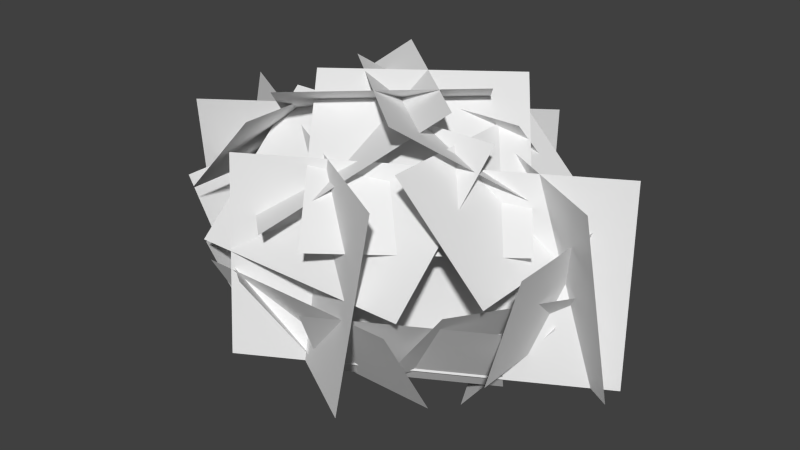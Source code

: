 # Source: CmcTreeHouseFoliage.blend  (saved by Blender 2.74.0; exported with 4.5.12 LTS)
import bpy
from mathutils import Matrix  # noqa: F401  (used for matrix-valued properties, if any)

bpy.ops.wm.read_factory_settings(use_empty=True)
scene = bpy.context.scene
scene.name = 'Scene'

# ---- collections
col_collection_1 = bpy.data.collections.new('Collection 1'); scene.collection.children.link(col_collection_1)

# ---- materials (node trees are filled in below, after node groups)
mat_cmccmctreehouseleaves1_mat = bpy.data.materials.new('CmcCmcTreeHouseLeaves1_MAT')
mat_cmccmctreehouseleaves1_mat.alpha_threshold = 0.0
mat_cmccmctreehouseleaves1_mat.use_transparent_shadow = False
mat_cmccmctreehouseleaves1_mat.roughness = 0.5
mat_cmccmctreehouseleaves2_mat = bpy.data.materials.new('CmcCmcTreeHouseLeaves2_MAT')
mat_cmccmctreehouseleaves2_mat.alpha_threshold = 0.0
mat_cmccmctreehouseleaves2_mat.use_transparent_shadow = False
mat_cmccmctreehouseleaves2_mat.roughness = 0.5

# ---- material node trees

# ---- world
world_world = bpy.data.worlds.new('World'); scene.world = world_world
world_world.color = (0.05088, 0.05088, 0.05088)
world_world.use_sun_shadow = False
world_world.sun_shadow_jitter_overblur = 0.0
world_world.cycles.sampling_method = 'MANUAL'
world_world.cycles.sample_map_resolution = 256

# ---- meshes
me_cmc_treehouse_leaves_019 = bpy.data.meshes.new('CMC_Treehouse_Leaves.019')
me_cmc_treehouse_leaves_019.from_pydata([(9.487, -3.275, 17.02), (-8.197, 11.94, 17.32), (-21.63, -2.835, 4.907), (-3.948, -18.05, 4.61)], [], [(2, 3, 0, 1)])
me_cmc_treehouse_leaves_019.polygons.foreach_set('use_smooth', [True] * 1)
_uv = me_cmc_treehouse_leaves_019.uv_layers.new(name='UVLayer0')
_uv.uv.foreach_set('vector', [0.003053, 0.6166, 0.3086, 0.6166, 0.3086, 0.9969, 0.003053, 0.9969])
me_cmc_treehouse_leaves_019.materials.append(mat_cmccmctreehouseleaves1_mat)
me_cmc_treehouse_leaves_019.use_remesh_preserve_volume = False
me_cmc_treehouse_leaves_019.use_remesh_preserve_attributes = False
me_cmc_treehouse_leaves_019.use_mirror_vertex_groups = False
me_cmc_treehouse_leaves_019.update()
me_cmc_treehouse_leaves_018 = bpy.data.meshes.new('CMC_Treehouse_Leaves.018')
me_cmc_treehouse_leaves_018.from_pydata([(-9.7, -2.614, 17.32), (2.299, -18.57, 4.907), (20.55, -4.047, 4.61), (8.549, 11.91, 17.02)], [], [(1, 2, 3, 0)])
me_cmc_treehouse_leaves_018.polygons.foreach_set('use_smooth', [True] * 1)
_uv = me_cmc_treehouse_leaves_018.uv_layers.new(name='UVLayer0')
_uv.uv.foreach_set('vector', [0.003053, 0.6166, 0.3086, 0.6166, 0.3086, 0.9969, 0.003053, 0.9969])
me_cmc_treehouse_leaves_018.materials.append(mat_cmccmctreehouseleaves1_mat)
me_cmc_treehouse_leaves_018.use_remesh_preserve_volume = False
me_cmc_treehouse_leaves_018.use_remesh_preserve_attributes = False
me_cmc_treehouse_leaves_018.use_mirror_vertex_groups = False
me_cmc_treehouse_leaves_018.update()
me_cmc_treehouse_leaves_017 = bpy.data.meshes.new('CMC_Treehouse_Leaves.017')
me_cmc_treehouse_leaves_017.from_pydata([(13.81, -1.716, 14.23), (-13.64, -1.827, 14.21), (-13.63, -17.3, 0.581), (13.82, -17.19, 0.6013)], [], [(3, 0, 1, 2)])
me_cmc_treehouse_leaves_017.polygons.foreach_set('use_smooth', [True] * 1)
_uv = me_cmc_treehouse_leaves_017.uv_layers.new(name='UVLayer0')
_uv.uv.foreach_set('vector', [0.3129, 0.6822, 0.3129, 0.9969, 0.7024, 0.9969, 0.7024, 0.6822])
me_cmc_treehouse_leaves_017.materials.append(mat_cmccmctreehouseleaves1_mat)
me_cmc_treehouse_leaves_017.use_remesh_preserve_volume = False
me_cmc_treehouse_leaves_017.use_remesh_preserve_attributes = False
me_cmc_treehouse_leaves_017.use_mirror_vertex_groups = False
me_cmc_treehouse_leaves_017.update()
me_cmc_treehouse_leaves_016 = bpy.data.meshes.new('CMC_Treehouse_Leaves.016')
me_cmc_treehouse_leaves_016.from_pydata([(-13.54, 15.0, 2.107), (-13.52, 3.552, 14.38), (13.02, 3.606, 14.38), (13.0, 15.06, 2.107)], [], [(2, 3, 0, 1)])
me_cmc_treehouse_leaves_016.polygons.foreach_set('use_smooth', [True] * 1)
_uv = me_cmc_treehouse_leaves_016.uv_layers.new(name='UVLayer0')
_uv.uv.foreach_set('vector', [0.7054, 0.9969, 0.7054, 0.6792, 0.3144, 0.6792, 0.3144, 0.9969])
me_cmc_treehouse_leaves_016.materials.append(mat_cmccmctreehouseleaves1_mat)
me_cmc_treehouse_leaves_016.use_remesh_preserve_volume = False
me_cmc_treehouse_leaves_016.use_remesh_preserve_attributes = False
me_cmc_treehouse_leaves_016.use_mirror_vertex_groups = False
me_cmc_treehouse_leaves_016.update()
me_cmc_treehouse_leaves_015 = bpy.data.meshes.new('CMC_Treehouse_Leaves.015')
me_cmc_treehouse_leaves_015.from_pydata([(-20.88, -12.56, 2.839), (-10.8, -12.56, 13.65), (-10.8, 10.82, 13.65), (-20.88, 10.82, 2.839)], [], [(2, 3, 0, 1)])
me_cmc_treehouse_leaves_015.polygons.foreach_set('use_smooth', [True] * 1)
_uv = me_cmc_treehouse_leaves_015.uv_layers.new(name='UVLayer0')
_uv.uv.foreach_set('vector', [1.002, 1.0, 1.002, 0.7387, 0.7036, 0.7387, 0.7036, 1.0])
me_cmc_treehouse_leaves_015.materials.append(mat_cmccmctreehouseleaves1_mat)
me_cmc_treehouse_leaves_015.use_remesh_preserve_volume = False
me_cmc_treehouse_leaves_015.use_remesh_preserve_attributes = False
me_cmc_treehouse_leaves_015.use_mirror_vertex_groups = False
me_cmc_treehouse_leaves_015.update()
me_cmc_treehouse_leaves_014 = bpy.data.meshes.new('CMC_Treehouse_Leaves.014')
me_cmc_treehouse_leaves_014.from_pydata([(9.564, -12.27, 13.33), (20.51, -12.29, 2.379), (20.46, 10.52, 2.379), (9.516, 10.54, 13.33)], [], [(3, 0, 1, 2)])
me_cmc_treehouse_leaves_014.polygons.foreach_set('use_smooth', [True] * 1)
_uv = me_cmc_treehouse_leaves_014.uv_layers.new(name='UVLayer0')
_uv.uv.foreach_set('vector', [1.0, 1.0, 0.7051, 1.0, 0.7051, 0.7387, 1.0, 0.7387])
me_cmc_treehouse_leaves_014.materials.append(mat_cmccmctreehouseleaves1_mat)
me_cmc_treehouse_leaves_014.use_remesh_preserve_volume = False
me_cmc_treehouse_leaves_014.use_remesh_preserve_attributes = False
me_cmc_treehouse_leaves_014.use_mirror_vertex_groups = False
me_cmc_treehouse_leaves_014.update()
me_cmc_treehouse_leaves_013 = bpy.data.meshes.new('CMC_Treehouse_Leaves.013')
me_cmc_treehouse_leaves_013.from_pydata([(4.773, 12.33, -15.38), (14.49, 15.2, -2.896), (21.73, -0.8547, -4.834), (12.0, -3.727, -17.32)], [], [(2, 3, 0, 1)])
me_cmc_treehouse_leaves_013.polygons.foreach_set('use_smooth', [True] * 1)
_uv = me_cmc_treehouse_leaves_013.uv_layers.new(name='UVLayer0')
_uv.uv.foreach_set('vector', [0.7793, 0.6286, 0.7793, 0.3845, 0.9876, 0.3845, 0.9876, 0.6286])
me_cmc_treehouse_leaves_013.materials.append(mat_cmccmctreehouseleaves1_mat)
me_cmc_treehouse_leaves_013.use_remesh_preserve_volume = False
me_cmc_treehouse_leaves_013.use_remesh_preserve_attributes = False
me_cmc_treehouse_leaves_013.use_mirror_vertex_groups = False
me_cmc_treehouse_leaves_013.update()
me_cmc_treehouse_leaves_012 = bpy.data.meshes.new('CMC_Treehouse_Leaves.012')
me_cmc_treehouse_leaves_012.from_pydata([(24.36, 1.845, -0.8821), (17.12, -14.21, 1.056), (14.63, 4.717, -13.37), (7.403, -11.34, -11.43)], [], [(3, 2, 0, 1)])
me_cmc_treehouse_leaves_012.polygons.foreach_set('use_smooth', [True] * 1)
_uv = me_cmc_treehouse_leaves_012.uv_layers.new(name='UVLayer0')
_uv.uv.foreach_set('vector', [0.1985, 0.3122, 0.0006321, 0.3122, 0.0006321, 0.6159, 0.1985, 0.6159])
me_cmc_treehouse_leaves_012.materials.append(mat_cmccmctreehouseleaves1_mat)
me_cmc_treehouse_leaves_012.use_remesh_preserve_volume = False
me_cmc_treehouse_leaves_012.use_remesh_preserve_attributes = False
me_cmc_treehouse_leaves_012.use_mirror_vertex_groups = False
me_cmc_treehouse_leaves_012.update()
me_cmc_treehouse_leaves_011 = bpy.data.meshes.new('CMC_Treehouse_Leaves.011')
me_cmc_treehouse_leaves_011.from_pydata([(3.344, -19.89, -1.369), (-0.8653, -12.6, -13.39), (16.7, -2.456, -13.39), (20.91, -9.746, -1.369)], [], [(3, 0, 1, 2)])
me_cmc_treehouse_leaves_011.polygons.foreach_set('use_smooth', [True] * 1)
_uv = me_cmc_treehouse_leaves_011.uv_layers.new(name='UVLayer0')
_uv.uv.foreach_set('vector', [0.3037, 0.2844, 0.6291, 0.2844, 0.6291, 0.0385, 0.3037, 0.0385])
me_cmc_treehouse_leaves_011.materials.append(mat_cmccmctreehouseleaves1_mat)
me_cmc_treehouse_leaves_011.use_remesh_preserve_volume = False
me_cmc_treehouse_leaves_011.use_remesh_preserve_attributes = False
me_cmc_treehouse_leaves_011.use_mirror_vertex_groups = False
me_cmc_treehouse_leaves_011.update()
me_cmc_treehouse_leaves_010 = bpy.data.meshes.new('CMC_Treehouse_Leaves.010')
me_cmc_treehouse_leaves_010.from_pydata([(-5.58, -19.65, -0.7616), (-23.45, -6.771, -3.926), (-16.48, -0.2949, -16.91), (1.387, -13.17, -13.75)], [], [(1, 2, 3, 0)])
me_cmc_treehouse_leaves_010.polygons.foreach_set('use_smooth', [True] * 1)
_uv = me_cmc_treehouse_leaves_010.uv_layers.new(name='UVLayer0')
_uv.uv.foreach_set('vector', [0.004126, 0.2866, 0.004126, 0.004042, 0.3024, 0.004042, 0.3024, 0.2866])
me_cmc_treehouse_leaves_010.materials.append(mat_cmccmctreehouseleaves1_mat)
me_cmc_treehouse_leaves_010.use_remesh_preserve_volume = False
me_cmc_treehouse_leaves_010.use_remesh_preserve_attributes = False
me_cmc_treehouse_leaves_010.use_mirror_vertex_groups = False
me_cmc_treehouse_leaves_010.update()
me_cmc_treehouse_leaves_009 = bpy.data.meshes.new('CMC_Treehouse_Leaves.009')
me_cmc_treehouse_leaves_009.from_pydata([(12.48, -17.44, -1.531), (-12.57, -17.44, -1.531), (-12.57, -10.29, -13.9), (12.48, -10.29, -13.9)], [], [(1, 2, 3, 0)])
me_cmc_treehouse_leaves_009.polygons.foreach_set('use_smooth', [True] * 1)
_uv = me_cmc_treehouse_leaves_009.uv_layers.new(name='UVLayer0')
_uv.uv.foreach_set('vector', [0.4726, 0.6049, 0.4726, 0.2874, 0.2054, 0.2874, 0.2054, 0.6049])
me_cmc_treehouse_leaves_009.materials.append(mat_cmccmctreehouseleaves1_mat)
me_cmc_treehouse_leaves_009.use_remesh_preserve_volume = False
me_cmc_treehouse_leaves_009.use_remesh_preserve_attributes = False
me_cmc_treehouse_leaves_009.use_mirror_vertex_groups = False
me_cmc_treehouse_leaves_009.update()
me_cmc_treehouse_leaves_008 = bpy.data.meshes.new('CMC_Treehouse_Leaves.008')
me_cmc_treehouse_leaves_008.from_pydata([(-15.23, -15.73, -0.9184), (-22.65, 0.1852, -0.9184), (-16.55, 3.033, -15.37), (-9.126, -12.88, -15.37)], [], [(1, 2, 3, 0)])
me_cmc_treehouse_leaves_008.polygons.foreach_set('use_smooth', [True] * 1)
_uv = me_cmc_treehouse_leaves_008.uv_layers.new(name='UVLayer0')
_uv.uv.foreach_set('vector', [0.7793, 0.6302, 0.7793, 0.3812, 0.986, 0.3812, 0.986, 0.6302])
me_cmc_treehouse_leaves_008.materials.append(mat_cmccmctreehouseleaves1_mat)
me_cmc_treehouse_leaves_008.use_remesh_preserve_volume = False
me_cmc_treehouse_leaves_008.use_remesh_preserve_attributes = False
me_cmc_treehouse_leaves_008.use_mirror_vertex_groups = False
me_cmc_treehouse_leaves_008.update()
me_cmc_treehouse_leaves_007 = bpy.data.meshes.new('CMC_Treehouse_Leaves.007')
me_cmc_treehouse_leaves_007.from_pydata([(-0.8653, 11.5, -13.39), (3.344, 18.79, -1.369), (20.91, 8.648, -1.369), (16.7, 1.358, -13.39)], [], [(2, 3, 0, 1)])
me_cmc_treehouse_leaves_007.polygons.foreach_set('use_smooth', [True] * 1)
_uv = me_cmc_treehouse_leaves_007.uv_layers.new(name='UVLayer0')
_uv.uv.foreach_set('vector', [0.004833, 0.286, 0.004833, 0.001543, 0.2997, 0.001543, 0.2997, 0.286])
me_cmc_treehouse_leaves_007.materials.append(mat_cmccmctreehouseleaves1_mat)
me_cmc_treehouse_leaves_007.use_remesh_preserve_volume = False
me_cmc_treehouse_leaves_007.use_remesh_preserve_attributes = False
me_cmc_treehouse_leaves_007.use_mirror_vertex_groups = False
me_cmc_treehouse_leaves_007.update()
me_cmc_treehouse_leaves_006 = bpy.data.meshes.new('CMC_Treehouse_Leaves.006')
me_cmc_treehouse_leaves_006.from_pydata([(-12.58, 14.78, -4.139), (12.5, 14.78, -4.139), (12.5, 5.601, -15.08), (-12.58, 5.601, -15.08)], [], [(2, 3, 0, 1)])
me_cmc_treehouse_leaves_006.polygons.foreach_set('use_smooth', [True] * 1)
_uv = me_cmc_treehouse_leaves_006.uv_layers.new(name='UVLayer0')
_uv.uv.foreach_set('vector', [0.2054, 0.2842, 0.4726, 0.2842, 0.4726, 0.6049, 0.2054, 0.6049])
me_cmc_treehouse_leaves_006.materials.append(mat_cmccmctreehouseleaves1_mat)
me_cmc_treehouse_leaves_006.use_remesh_preserve_volume = False
me_cmc_treehouse_leaves_006.use_remesh_preserve_attributes = False
me_cmc_treehouse_leaves_006.use_mirror_vertex_groups = False
me_cmc_treehouse_leaves_006.update()
me_cmc_treehouse_leaves_005 = bpy.data.meshes.new('CMC_Treehouse_Leaves.005')
me_cmc_treehouse_leaves_005.from_pydata([(-5.58, 17.39, -0.7616), (1.387, 10.92, -13.75), (-16.48, -1.956, -16.91), (-23.45, 4.52, -3.926)], [], [(3, 0, 1, 2)])
me_cmc_treehouse_leaves_005.polygons.foreach_set('use_smooth', [True] * 1)
_uv = me_cmc_treehouse_leaves_005.uv_layers.new(name='UVLayer0')
_uv.uv.foreach_set('vector', [0.3021, 0.2843, 0.6309, 0.2843, 0.6309, 0.03722, 0.3021, 0.03722])
me_cmc_treehouse_leaves_005.materials.append(mat_cmccmctreehouseleaves1_mat)
me_cmc_treehouse_leaves_005.use_remesh_preserve_volume = False
me_cmc_treehouse_leaves_005.use_remesh_preserve_attributes = False
me_cmc_treehouse_leaves_005.use_mirror_vertex_groups = False
me_cmc_treehouse_leaves_005.update()
me_cmc_treehouse_leaves_004 = bpy.data.meshes.new('CMC_Treehouse_Leaves.004')
me_cmc_treehouse_leaves_004.from_pydata([(-15.23, 13.17, -0.8558), (-9.067, 10.3, -15.43), (-16.55, -5.759, -15.43), (-22.71, -2.887, -0.8558)], [], [(1, 2, 3, 0)])
me_cmc_treehouse_leaves_004.polygons.foreach_set('use_smooth', [True] * 1)
_uv = me_cmc_treehouse_leaves_004.uv_layers.new(name='UVLayer0')
_uv.uv.foreach_set('vector', [0.0006321, 0.3122, 0.1985, 0.3122, 0.1985, 0.6159, 0.0006321, 0.6159])
me_cmc_treehouse_leaves_004.materials.append(mat_cmccmctreehouseleaves1_mat)
me_cmc_treehouse_leaves_004.use_remesh_preserve_volume = False
me_cmc_treehouse_leaves_004.use_remesh_preserve_attributes = False
me_cmc_treehouse_leaves_004.use_mirror_vertex_groups = False
me_cmc_treehouse_leaves_004.update()
me_cmc_treehouse_leaves_003 = bpy.data.meshes.new('CMC_Treehouse_Leaves.003')
me_cmc_treehouse_leaves_003.from_pydata([(-17.21, -10.05, -9.66), (-24.36, -10.05, 2.71), (-24.36, 9.641, 2.71), (-17.21, 9.641, -9.66)], [], [(2, 3, 0, 1)])
me_cmc_treehouse_leaves_003.polygons.foreach_set('use_smooth', [True] * 1)
_uv = me_cmc_treehouse_leaves_003.uv_layers.new(name='UVLayer0')
_uv.uv.foreach_set('vector', [0.7591, 0.6702, 0.7591, 0.2941, 0.4933, 0.2941, 0.4933, 0.6702])
me_cmc_treehouse_leaves_003.materials.append(mat_cmccmctreehouseleaves1_mat)
me_cmc_treehouse_leaves_003.use_remesh_preserve_volume = False
me_cmc_treehouse_leaves_003.use_remesh_preserve_attributes = False
me_cmc_treehouse_leaves_003.use_mirror_vertex_groups = False
me_cmc_treehouse_leaves_003.update()
me_cmc_treehouse_leaves_002 = bpy.data.meshes.new('CMC_Treehouse_Leaves.002')
me_cmc_treehouse_leaves_002.from_pydata([(-8.628, -10.81, 17.02), (9.068, 4.386, 17.32), (-3.516, 19.89, 4.907), (-21.21, 4.693, 4.61)], [], [(2, 3, 0, 1)])
me_cmc_treehouse_leaves_002.polygons.foreach_set('use_smooth', [True] * 1)
_uv = me_cmc_treehouse_leaves_002.uv_layers.new(name='UVLayer0')
_uv.uv.foreach_set('vector', [0.003053, 0.6166, 0.3086, 0.6166, 0.3086, 0.9969, 0.003053, 0.9969])
me_cmc_treehouse_leaves_002.materials.append(mat_cmccmctreehouseleaves1_mat)
me_cmc_treehouse_leaves_002.use_remesh_preserve_volume = False
me_cmc_treehouse_leaves_002.use_remesh_preserve_attributes = False
me_cmc_treehouse_leaves_002.use_mirror_vertex_groups = False
me_cmc_treehouse_leaves_002.update()
me_cmc_treehouse_leaves_001 = bpy.data.meshes.new('CMC_Treehouse_Leaves.001')
me_cmc_treehouse_leaves_001.from_pydata([(23.17, 9.641, 5.641), (23.17, -10.05, 5.641), (19.48, -10.05, -8.156), (19.48, 9.641, -8.156)], [], [(2, 3, 0, 1)])
me_cmc_treehouse_leaves_001.polygons.foreach_set('use_smooth', [True] * 1)
_uv = me_cmc_treehouse_leaves_001.uv_layers.new(name='UVLayer0')
_uv.uv.foreach_set('vector', [0.4949, 0.2925, 0.7607, 0.2925, 0.7607, 0.6702, 0.4949, 0.6702])
me_cmc_treehouse_leaves_001.materials.append(mat_cmccmctreehouseleaves1_mat)
me_cmc_treehouse_leaves_001.use_remesh_preserve_volume = False
me_cmc_treehouse_leaves_001.use_remesh_preserve_attributes = False
me_cmc_treehouse_leaves_001.use_mirror_vertex_groups = False
me_cmc_treehouse_leaves_001.update()
me_cmc_treehouse_leaves2_003 = bpy.data.meshes.new('CMC_Treehouse_Leaves2.003')
me_cmc_treehouse_leaves2_003.from_pydata([(9.582, 17.13, 11.29), (-27.47, -3.95, -11.29), (-25.18, -7.211, 11.29), (7.298, 20.39, -11.29)], [], [(0, 3, 1, 2)])
me_cmc_treehouse_leaves2_003.polygons.foreach_set('use_smooth', [True] * 1)
_uv = me_cmc_treehouse_leaves2_003.uv_layers.new(name='UVLayer0')
_uv.uv.foreach_set('vector', [1.0, 1.0, 1.0, 0.0, 0.0, 0.0, 0.0, 1.0])
me_cmc_treehouse_leaves2_003.materials.append(mat_cmccmctreehouseleaves2_mat)
me_cmc_treehouse_leaves2_003.use_remesh_preserve_volume = False
me_cmc_treehouse_leaves2_003.use_remesh_preserve_attributes = False
me_cmc_treehouse_leaves2_003.use_mirror_vertex_groups = False
me_cmc_treehouse_leaves2_003.update()
me_cmc_treehouse_leaves2_002 = bpy.data.meshes.new('CMC_Treehouse_Leaves2.002')
me_cmc_treehouse_leaves2_002.from_pydata([(10.43, -16.94, 11.29), (8.439, -20.39, -11.29), (-28.32, 0.827, -11.29), (-26.33, 4.275, 11.29)], [], [(2, 1, 0, 3)])
me_cmc_treehouse_leaves2_002.polygons.foreach_set('use_smooth', [True] * 1)
_uv = me_cmc_treehouse_leaves2_002.uv_layers.new(name='UVLayer0')
_uv.uv.foreach_set('vector', [0.0, 0.0, 1.0, 0.0, 1.0, 1.0, 0.0, 1.0])
me_cmc_treehouse_leaves2_002.materials.append(mat_cmccmctreehouseleaves2_mat)
me_cmc_treehouse_leaves2_002.use_remesh_preserve_volume = False
me_cmc_treehouse_leaves2_002.use_remesh_preserve_attributes = False
me_cmc_treehouse_leaves2_002.use_mirror_vertex_groups = False
me_cmc_treehouse_leaves2_002.update()
me_cmc_treehouse_leaves2_001 = bpy.data.meshes.new('CMC_Treehouse_Leaves2.001')
me_cmc_treehouse_leaves2_001.from_pydata([(-10.43, -15.5, 11.29), (-8.439, -18.94, -11.29), (26.33, 5.725, 11.29), (28.32, 2.276, -11.29)], [], [(3, 2, 0, 1)])
me_cmc_treehouse_leaves2_001.polygons.foreach_set('use_smooth', [True] * 1)
_uv = me_cmc_treehouse_leaves2_001.uv_layers.new(name='UVLayer0')
_uv.uv.foreach_set('vector', [1.0, 0.0, 1.0, 1.0, 0.0, 1.0, 0.0, 0.0])
me_cmc_treehouse_leaves2_001.materials.append(mat_cmccmctreehouseleaves2_mat)
me_cmc_treehouse_leaves2_001.use_remesh_preserve_volume = False
me_cmc_treehouse_leaves2_001.use_remesh_preserve_attributes = False
me_cmc_treehouse_leaves2_001.use_mirror_vertex_groups = False
me_cmc_treehouse_leaves2_001.update()
me_cmc_treehouse_leaves2 = bpy.data.meshes.new('CMC_Treehouse_Leaves2')
me_cmc_treehouse_leaves2.from_pydata([(-10.43, 16.93, 11.29), (26.33, -4.294, 11.29), (28.32, -0.8458, -11.29), (-8.439, 20.37, -11.29)], [], [(2, 3, 0, 1)])
me_cmc_treehouse_leaves2.polygons.foreach_set('use_smooth', [True] * 1)
_uv = me_cmc_treehouse_leaves2.uv_layers.new(name='UVLayer0')
_uv.uv.foreach_set('vector', [1.0, 0.0, 0.0, 0.0, 0.0, 1.0, 1.0, 1.0])
me_cmc_treehouse_leaves2.materials.append(mat_cmccmctreehouseleaves2_mat)
me_cmc_treehouse_leaves2.use_remesh_preserve_volume = False
me_cmc_treehouse_leaves2.use_remesh_preserve_attributes = False
me_cmc_treehouse_leaves2.use_mirror_vertex_groups = False
me_cmc_treehouse_leaves2.update()
me_cmc_treehouse_leaves = bpy.data.meshes.new('CMC_Treehouse_Leaves')
me_cmc_treehouse_leaves.from_pydata([(7.498, -10.73, 17.32), (20.98, 3.992, 4.907), (3.351, 19.26, 4.61), (-10.13, 4.536, 17.02)], [], [(1, 2, 3, 0)])
me_cmc_treehouse_leaves.polygons.foreach_set('use_smooth', [True] * 1)
_uv = me_cmc_treehouse_leaves.uv_layers.new(name='UVLayer0')
_uv.uv.foreach_set('vector', [0.003053, 0.6166, 0.3086, 0.6166, 0.3086, 0.9969, 0.003053, 0.9969])
me_cmc_treehouse_leaves.materials.append(mat_cmccmctreehouseleaves1_mat)
me_cmc_treehouse_leaves.use_remesh_preserve_volume = False
me_cmc_treehouse_leaves.use_remesh_preserve_attributes = False
me_cmc_treehouse_leaves.use_mirror_vertex_groups = False
me_cmc_treehouse_leaves.update()

# ---- objects
ob_cmctreehouseleaves1_mesh_019 = bpy.data.objects.new('CmcTreeHouseLeaves1_MESH.019', me_cmc_treehouse_leaves_019)
ob_cmctreehouseleaves1_mesh_018 = bpy.data.objects.new('CmcTreeHouseLeaves1_MESH.018', me_cmc_treehouse_leaves_018)
ob_cmctreehouseleaves1_mesh_017 = bpy.data.objects.new('CmcTreeHouseLeaves1_MESH.017', me_cmc_treehouse_leaves_017)
ob_cmctreehouseleaves1_mesh_016 = bpy.data.objects.new('CmcTreeHouseLeaves1_MESH.016', me_cmc_treehouse_leaves_016)
ob_cmctreehouseleaves1_mesh_015 = bpy.data.objects.new('CmcTreeHouseLeaves1_MESH.015', me_cmc_treehouse_leaves_015)
ob_cmctreehouseleaves1_mesh_014 = bpy.data.objects.new('CmcTreeHouseLeaves1_MESH.014', me_cmc_treehouse_leaves_014)
ob_cmctreehouseleaves1_mesh_013 = bpy.data.objects.new('CmcTreeHouseLeaves1_MESH.013', me_cmc_treehouse_leaves_013)
ob_cmctreehouseleaves1_mesh_012 = bpy.data.objects.new('CmcTreeHouseLeaves1_MESH.012', me_cmc_treehouse_leaves_012)
ob_cmctreehouseleaves1_mesh_011 = bpy.data.objects.new('CmcTreeHouseLeaves1_MESH.011', me_cmc_treehouse_leaves_011)
ob_cmctreehouseleaves1_mesh_010 = bpy.data.objects.new('CmcTreeHouseLeaves1_MESH.010', me_cmc_treehouse_leaves_010)
ob_cmctreehouseleaves1_mesh_009 = bpy.data.objects.new('CmcTreeHouseLeaves1_MESH.009', me_cmc_treehouse_leaves_009)
ob_cmctreehouseleaves1_mesh_008 = bpy.data.objects.new('CmcTreeHouseLeaves1_MESH.008', me_cmc_treehouse_leaves_008)
ob_cmctreehouseleaves1_mesh_007 = bpy.data.objects.new('CmcTreeHouseLeaves1_MESH.007', me_cmc_treehouse_leaves_007)
ob_cmctreehouseleaves1_mesh_006 = bpy.data.objects.new('CmcTreeHouseLeaves1_MESH.006', me_cmc_treehouse_leaves_006)
ob_cmctreehouseleaves1_mesh_005 = bpy.data.objects.new('CmcTreeHouseLeaves1_MESH.005', me_cmc_treehouse_leaves_005)
ob_cmctreehouseleaves1_mesh_004 = bpy.data.objects.new('CmcTreeHouseLeaves1_MESH.004', me_cmc_treehouse_leaves_004)
ob_cmctreehouseleaves1_mesh_003 = bpy.data.objects.new('CmcTreeHouseLeaves1_MESH.003', me_cmc_treehouse_leaves_003)
ob_cmctreehouseleaves1_mesh_002 = bpy.data.objects.new('CmcTreeHouseLeaves1_MESH.002', me_cmc_treehouse_leaves_002)
ob_cmctreehouseleaves1_mesh_001 = bpy.data.objects.new('CmcTreeHouseLeaves1_MESH.001', me_cmc_treehouse_leaves_001)
ob_cmctreehouseleaves2_mesh_003 = bpy.data.objects.new('CmcTreeHouseLeaves2_MESH.003', me_cmc_treehouse_leaves2_003)
ob_cmctreehouseleaves2_mesh_002 = bpy.data.objects.new('CmcTreeHouseLeaves2_MESH.002', me_cmc_treehouse_leaves2_002)
ob_cmctreehouseleaves2_mesh_001 = bpy.data.objects.new('CmcTreeHouseLeaves2_MESH.001', me_cmc_treehouse_leaves2_001)
ob_cmctreehouseleaves2_mesh = bpy.data.objects.new('CmcTreeHouseLeaves2_MESH', me_cmc_treehouse_leaves2)
ob_cmctreehouseleaves1_mesh = bpy.data.objects.new('CmcTreeHouseLeaves1_MESH', me_cmc_treehouse_leaves)

# ---- transforms, parenting, visibility, modifiers, constraints
ob_cmctreehouseleaves1_mesh_019.location = (0.0, 0.0, 0.0)
ob_cmctreehouseleaves1_mesh_019.lineart.crease_threshold = 0.0
ob_cmctreehouseleaves1_mesh_018.location = (0.0, 0.0, 0.0)
ob_cmctreehouseleaves1_mesh_018.lineart.crease_threshold = 0.0
ob_cmctreehouseleaves1_mesh_017.location = (0.0, 0.0, 0.0)
ob_cmctreehouseleaves1_mesh_017.lineart.crease_threshold = 0.0
ob_cmctreehouseleaves1_mesh_016.location = (0.0, 0.0, 0.0)
ob_cmctreehouseleaves1_mesh_016.lineart.crease_threshold = 0.0
ob_cmctreehouseleaves1_mesh_015.location = (0.0, 0.0, 0.0)
ob_cmctreehouseleaves1_mesh_015.lineart.crease_threshold = 0.0
ob_cmctreehouseleaves1_mesh_014.location = (0.0, 0.0, 0.0)
ob_cmctreehouseleaves1_mesh_014.lineart.crease_threshold = 0.0
ob_cmctreehouseleaves1_mesh_013.location = (0.0, 0.0, 0.0)
ob_cmctreehouseleaves1_mesh_013.lineart.crease_threshold = 0.0
ob_cmctreehouseleaves1_mesh_012.location = (0.0, 0.0, 0.0)
ob_cmctreehouseleaves1_mesh_012.lineart.crease_threshold = 0.0
ob_cmctreehouseleaves1_mesh_011.location = (0.0, 0.0, 0.0)
ob_cmctreehouseleaves1_mesh_011.lineart.crease_threshold = 0.0
ob_cmctreehouseleaves1_mesh_010.location = (0.0, 0.0, 0.0)
ob_cmctreehouseleaves1_mesh_010.lineart.crease_threshold = 0.0
ob_cmctreehouseleaves1_mesh_009.location = (0.0, 0.0, 0.0)
ob_cmctreehouseleaves1_mesh_009.lineart.crease_threshold = 0.0
ob_cmctreehouseleaves1_mesh_008.location = (0.0, 0.0, 0.0)
ob_cmctreehouseleaves1_mesh_008.lineart.crease_threshold = 0.0
ob_cmctreehouseleaves1_mesh_007.location = (0.0, 0.0, 0.0)
ob_cmctreehouseleaves1_mesh_007.lineart.crease_threshold = 0.0
ob_cmctreehouseleaves1_mesh_006.location = (0.0, 0.0, 0.0)
ob_cmctreehouseleaves1_mesh_006.lineart.crease_threshold = 0.0
ob_cmctreehouseleaves1_mesh_005.location = (0.0, 0.0, 0.0)
ob_cmctreehouseleaves1_mesh_005.lineart.crease_threshold = 0.0
ob_cmctreehouseleaves1_mesh_004.location = (0.0, 0.0, 0.0)
ob_cmctreehouseleaves1_mesh_004.lineart.crease_threshold = 0.0
ob_cmctreehouseleaves1_mesh_003.location = (0.0, 0.0, 0.0)
ob_cmctreehouseleaves1_mesh_003.lineart.crease_threshold = 0.0
ob_cmctreehouseleaves1_mesh_002.location = (0.0, 0.0, 0.0)
ob_cmctreehouseleaves1_mesh_002.lineart.crease_threshold = 0.0
ob_cmctreehouseleaves1_mesh_001.location = (0.0, 0.0, 0.0)
ob_cmctreehouseleaves1_mesh_001.lineart.crease_threshold = 0.0
ob_cmctreehouseleaves2_mesh_003.location = (0.0, 0.0, 0.0)
ob_cmctreehouseleaves2_mesh_003.lineart.crease_threshold = 0.0
ob_cmctreehouseleaves2_mesh_002.location = (0.0, 0.0, 0.0)
ob_cmctreehouseleaves2_mesh_002.lineart.crease_threshold = 0.0
ob_cmctreehouseleaves2_mesh_001.location = (0.0, 0.0, 0.0)
ob_cmctreehouseleaves2_mesh_001.lineart.crease_threshold = 0.0
ob_cmctreehouseleaves2_mesh.location = (0.0, 0.0, 0.0)
ob_cmctreehouseleaves2_mesh.lineart.crease_threshold = 0.0
ob_cmctreehouseleaves1_mesh.location = (0.0, 0.0, 0.0)
ob_cmctreehouseleaves1_mesh.lineart.crease_threshold = 0.0

# ---- collection membership
col_collection_1.objects.link(ob_cmctreehouseleaves1_mesh_019)
col_collection_1.objects.link(ob_cmctreehouseleaves1_mesh_018)
col_collection_1.objects.link(ob_cmctreehouseleaves1_mesh_017)
col_collection_1.objects.link(ob_cmctreehouseleaves1_mesh_016)
col_collection_1.objects.link(ob_cmctreehouseleaves1_mesh_015)
col_collection_1.objects.link(ob_cmctreehouseleaves1_mesh_014)
col_collection_1.objects.link(ob_cmctreehouseleaves1_mesh_013)
col_collection_1.objects.link(ob_cmctreehouseleaves1_mesh_012)
col_collection_1.objects.link(ob_cmctreehouseleaves1_mesh_011)
col_collection_1.objects.link(ob_cmctreehouseleaves1_mesh_010)
col_collection_1.objects.link(ob_cmctreehouseleaves1_mesh_009)
col_collection_1.objects.link(ob_cmctreehouseleaves1_mesh_008)
col_collection_1.objects.link(ob_cmctreehouseleaves1_mesh_007)
col_collection_1.objects.link(ob_cmctreehouseleaves1_mesh_006)
col_collection_1.objects.link(ob_cmctreehouseleaves1_mesh_005)
col_collection_1.objects.link(ob_cmctreehouseleaves1_mesh_004)
col_collection_1.objects.link(ob_cmctreehouseleaves1_mesh_003)
col_collection_1.objects.link(ob_cmctreehouseleaves1_mesh_002)
col_collection_1.objects.link(ob_cmctreehouseleaves1_mesh_001)
col_collection_1.objects.link(ob_cmctreehouseleaves2_mesh_003)
col_collection_1.objects.link(ob_cmctreehouseleaves2_mesh_002)
col_collection_1.objects.link(ob_cmctreehouseleaves2_mesh_001)
col_collection_1.objects.link(ob_cmctreehouseleaves2_mesh)
col_collection_1.objects.link(ob_cmctreehouseleaves1_mesh)

# ---- scene / render settings (as saved in the file)
scene.frame_start = 1; scene.frame_end = 250; scene.frame_set(1)
scene.render.engine = 'BLENDER_EEVEE_NEXT'
scene.render.resolution_percentage = 50
scene.render.dither_intensity = 0.0
scene.cycles.use_denoising = False
scene.cycles.samples = 256
scene.cycles.sampling_pattern = 'TABULATED_SOBOL'
scene.cycles.light_sampling_threshold = 0.0
scene.cycles.use_adaptive_sampling = False
scene.cycles.use_light_tree = False
scene.cycles.blur_glossy = 0.0
scene.cycles.pixel_filter_type = 'GAUSSIAN'
scene.cycles.sample_clamp_indirect = 0.0
scene.view_settings.view_transform = 'Standard'
bpy.context.view_layer.update()

# ---- added for rendering (the .blend has no active camera and no usable light): camera, sun
cam_auto = bpy.data.cameras.new('AutoCamera')
cam_auto.lens = 50.0
cam_auto.sensor_width = 36.0
cam_auto.clip_end = 1265.1
ob_auto_camera = bpy.data.objects.new('AutoCamera', cam_auto)
scene.collection.objects.link(ob_auto_camera)
ob_auto_camera.location = (72.0857, -86.5028, 57.6685)
ob_auto_camera.rotation_euler = (1.09748, -7.21219e-08, 0.694738)
scene.camera = ob_auto_camera
light_auto_sun = bpy.data.lights.new('AutoSun', 'SUN')
light_auto_sun.energy = 3.0
light_auto_sun.angle = 0.0523599
ob_auto_sun = bpy.data.objects.new('AutoSun', light_auto_sun)
scene.collection.objects.link(ob_auto_sun)
ob_auto_sun.rotation_euler = (0.872665, 0.174533, 0.523599)
bpy.context.view_layer.update()
